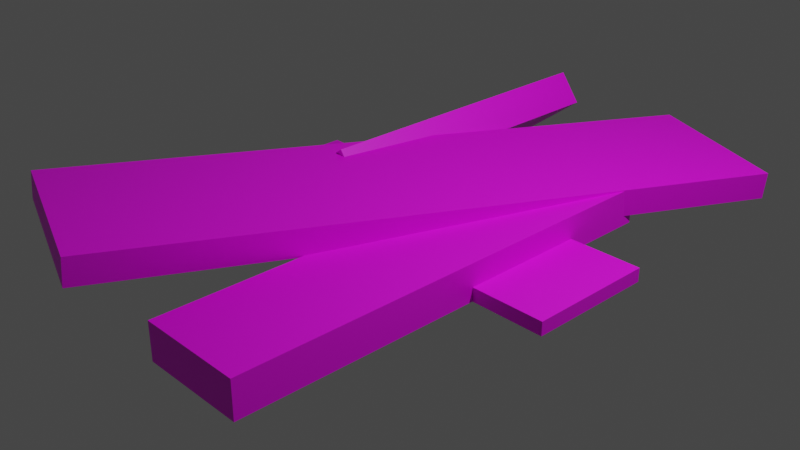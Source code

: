 # Source: ObjectMetalScrap.blend  (saved by Blender 3.4.6; exported with 4.5.12 LTS)
import bpy
from mathutils import Matrix  # noqa: F401  (used for matrix-valued properties, if any)

bpy.ops.wm.read_factory_settings(use_empty=True)
scene = bpy.context.scene
scene.name = 'Scene'

# ---- collections
col_collection = bpy.data.collections.new('Collection'); scene.collection.children.link(col_collection)

# ---- images (referenced by path relative to the original .blend; pixels are not part of the script)
import os
ASSET_DIR = os.environ.get("B2B_ASSET_DIR", "")  # directory of the original .blend (textures are referenced by path, not embedded)
HERE = os.path.dirname(os.path.abspath(__file__))  # packed textures are extracted next to this script under _unpacked/

def load_image(name, relpath, width, height, colorspace="sRGB"):
    """Load a texture the original file referenced (path relative to the .blend, or extracted next to this script)."""
    p = next((c for c in (os.path.join(HERE, relpath), os.path.join(ASSET_DIR, relpath)) if relpath and os.path.exists(c)), "")
    if p:
        img = bpy.data.images.load(p, check_existing=True)
        img.name = name
    else:  # same state as the original file: an image datablock whose file is absent (Cycles renders it pink)
        img = bpy.data.images.new(name, width, height)
        img.source = "FILE"
        img.filepath = "//" + (relpath or name)
    img.colorspace_settings.name = colorspace
    return img
img_objectmetalscrap_texture_png = load_image('ObjectMetalScrap_Texture.png', 'ObjectMetalScrap_Texture.png', 1024, 1024, 'sRGB')

# ---- materials (node trees are filled in below, after node groups)
mat_material = bpy.data.materials.new('Material')
mat_material.alpha_threshold = 0.0
mat_material.use_transparent_shadow = False
mat_material.roughness = 0.5
mat_material.line_color = (0.0, 0.0, 0.0, 1.0)

# ---- material node trees
mat_material.use_nodes = True; mat_material.node_tree.nodes.clear()
_N = mat_material.node_tree.nodes; _L = mat_material.node_tree.links
n0 = _N.new('ShaderNodeOutputMaterial'); n0.name = 'Material Output'; n0.location = (300, 300)
n1 = _N.new('ShaderNodeBsdfPrincipled'); n1.name = 'Principled BSDF'; n1.location = (10, 300)
n1.distribution = 'GGX'
n1.subsurface_method = 'RANDOM_WALK_SKIN'
n1.inputs[3].default_value = 1.45
n1.inputs[27].default_value = (0.0, 0.0, 0.0, 1.0)
n1.inputs[28].default_value = 1.0
n2 = _N.new('ShaderNodeTexImage'); n2.name = 'Image Texture'; n2.location = (-329, 168)
n2.image = img_objectmetalscrap_texture_png
_L.new(n1.outputs[0], n0.inputs[0])
_L.new(n2.outputs[0], n1.inputs[0])
n0.is_active_output = True

# ---- world
world_world = bpy.data.worlds.new('World'); scene.world = world_world
world_world.use_nodes = True; world_world.node_tree.nodes.clear()
_N = world_world.node_tree.nodes; _L = world_world.node_tree.links
n0 = _N.new('ShaderNodeOutputWorld'); n0.name = 'World Output'; n0.location = (300, 300)
n1 = _N.new('ShaderNodeBackground'); n1.name = 'Background'; n1.location = (10, 300)
n1.inputs[0].default_value = (0.05088, 0.05088, 0.05088, 1.0)
_L.new(n1.outputs[0], n0.inputs[0])
n0.is_active_output = True
world_world.color = (0.05088, 0.05088, 0.05088)
world_world.use_sun_shadow = False
world_world.sun_shadow_jitter_overblur = 0.0

# ---- cameras
cam_camera = bpy.data.cameras.new('Camera')
cam_camera.clip_end = 100.0
cam_camera.ortho_scale = 7.314

# ---- lights
light_light = bpy.data.lights.new('Light', 'POINT')
light_light.transmission_factor = 0.0
light_light.energy = 1000.0
light_light.shadow_soft_size = 0.1
light_light.shadow_maximum_resolution = 0.006
light_light.use_absolute_resolution = True

# ---- meshes
me_cube_001 = bpy.data.meshes.new('Cube.001')
me_cube_001.from_pydata([(-0.8643, -3.591, -0.1431), (-0.8643, -3.591, 0.1431), (-0.8643, 3.591, -0.1431), (-0.8643, 3.591, 0.1431), (0.8643, -3.591, -0.1431), (0.8643, -3.591, 0.1431), (0.8643, 3.591, -0.1431), (0.8643, 3.591, 0.1431)], [], [(0, 1, 3, 2), (2, 3, 7, 6), (6, 7, 5, 4), (4, 5, 1, 0), (2, 6, 4, 0), (7, 3, 1, 5)])
_uv = me_cube_001.uv_layers.new(name='UVMap')
_uv.uv.foreach_set('vector', [0.375, 0.0, 0.625, 0.0, 0.625, 0.25, 0.375, 0.25, 0.375, 0.25, 0.625, 0.25, 0.625, 0.5, 0.375, 0.5, 0.375, 0.5, 0.625, 0.5, 0.625, 0.75, 0.375, 0.75, 0.375, 0.75, 0.625, 0.75, 0.625, 1.0, 0.375, 1.0, 0.125, 0.5, 0.375, 0.5, 0.375, 0.75, 0.125, 0.75, 0.625, 0.5, 0.875, 0.5, 0.875, 0.75, 0.625, 0.75])
me_cube_001.materials.append(mat_material)
me_cube_001.update()
me_cube_002 = bpy.data.meshes.new('Cube.002')
me_cube_002.from_pydata([(-0.5553, -2.427, -0.1931), (-0.5553, -2.427, 0.1931), (-0.5553, 2.427, -0.1931), (-0.5553, 2.427, 0.1931), (0.5553, -2.427, -0.1931), (0.5553, -2.427, 0.1931), (0.5553, 2.427, -0.1931), (0.5553, 2.427, 0.1931)], [], [(0, 1, 3, 2), (2, 3, 7, 6), (6, 7, 5, 4), (4, 5, 1, 0), (2, 6, 4, 0), (7, 3, 1, 5)])
_uv = me_cube_002.uv_layers.new(name='UVMap')
_uv.uv.foreach_set('vector', [0.375, 0.0, 0.625, 0.0, 0.625, 0.25, 0.375, 0.25, 0.375, 0.25, 0.625, 0.25, 0.625, 0.5, 0.375, 0.5, 0.375, 0.5, 0.625, 0.5, 0.625, 0.75, 0.375, 0.75, 0.375, 0.75, 0.625, 0.75, 0.625, 1.0, 0.375, 1.0, 0.125, 0.5, 0.375, 0.5, 0.375, 0.75, 0.125, 0.75, 0.625, 0.5, 0.875, 0.5, 0.875, 0.75, 0.625, 0.75])
me_cube_002.materials.append(mat_material)
me_cube_002.update()
me_cube_003 = bpy.data.meshes.new('Cube.003')
me_cube_003.from_pydata([(-0.5725, -1.739, -0.1967), (-0.5725, -1.739, 0.1967), (-0.5725, 1.739, -0.1967), (-0.5725, 1.739, 0.1967), (0.5725, -1.739, -0.1967), (0.5725, -1.739, 0.1967), (0.5725, 1.739, -0.1967), (0.5725, 1.739, 0.1967)], [], [(0, 1, 3, 2), (2, 3, 7, 6), (6, 7, 5, 4), (4, 5, 1, 0), (2, 6, 4, 0), (7, 3, 1, 5)])
_uv = me_cube_003.uv_layers.new(name='UVMap')
_uv.uv.foreach_set('vector', [0.375, 0.0, 0.625, 0.0, 0.625, 0.25, 0.375, 0.25, 0.375, 0.25, 0.625, 0.25, 0.625, 0.5, 0.375, 0.5, 0.375, 0.5, 0.625, 0.5, 0.625, 0.75, 0.375, 0.75, 0.375, 0.75, 0.625, 0.75, 0.625, 1.0, 0.375, 1.0, 0.125, 0.5, 0.375, 0.5, 0.375, 0.75, 0.125, 0.75, 0.625, 0.5, 0.875, 0.5, 0.875, 0.75, 0.625, 0.75])
me_cube_003.materials.append(mat_material)
me_cube_003.update()
me_cube_004 = bpy.data.meshes.new('Cube.004')
me_cube_004.from_pydata([(-2.102, -0.6767, -0.07212), (-2.102, -0.6767, 0.07212), (-2.102, 0.6767, -0.07212), (-2.102, 0.6767, 0.07212), (2.102, -0.6767, -0.07212), (2.102, -0.6767, 0.07212), (2.102, 0.6767, -0.07212), (2.102, 0.6767, 0.07212)], [], [(0, 1, 3, 2), (2, 3, 7, 6), (6, 7, 5, 4), (4, 5, 1, 0), (2, 6, 4, 0), (7, 3, 1, 5)])
_uv = me_cube_004.uv_layers.new(name='UVMap')
_uv.uv.foreach_set('vector', [0.375, 0.0, 0.625, 0.0, 0.625, 0.25, 0.375, 0.25, 0.375, 0.25, 0.625, 0.25, 0.625, 0.5, 0.375, 0.5, 0.375, 0.5, 0.625, 0.5, 0.625, 0.75, 0.375, 0.75, 0.375, 0.75, 0.625, 0.75, 0.625, 1.0, 0.375, 1.0, 0.125, 0.5, 0.375, 0.5, 0.375, 0.75, 0.125, 0.75, 0.625, 0.5, 0.875, 0.5, 0.875, 0.75, 0.625, 0.75])
me_cube_004.materials.append(mat_material)
me_cube_004.update()

# ---- objects
ob_light = bpy.data.objects.new('Light', light_light)
ob_camera = bpy.data.objects.new('Camera', cam_camera)
ob_cube = bpy.data.objects.new('Cube', me_cube_001)
ob_cube_001 = bpy.data.objects.new('Cube.001', me_cube_002)
ob_cube_002 = bpy.data.objects.new('Cube.002', me_cube_003)
ob_cube_003 = bpy.data.objects.new('Cube.003', me_cube_004)

# ---- transforms, parenting, visibility, modifiers, constraints
ob_light.location = (4.076, 1.005, 5.904)
ob_light.rotation_euler = (0.6503, 0.05522, 1.866)
ob_light.lock_rotations_4d = False
ob_light.empty_display_type = 'ARROWS'
ob_light.color = (0.0, 0.0, 0.0, 0.0)
ob_light.lineart.crease_threshold = 0.0
ob_camera.location = (7.359, -6.926, 4.958)
ob_camera.rotation_euler = (1.109, 0.0, 0.8149)
ob_camera.lock_rotations_4d = False
ob_camera.empty_display_type = 'ARROWS'
ob_camera.color = (0.0, 0.0, 0.0, 0.0)
ob_camera.display_type = 'WIRE'
ob_camera.lineart.crease_threshold = 0.0
ob_cube.location = (0.2389, 0.09685, 0.4207)
ob_cube.rotation_euler = (-0.07852, 0.03267, -0.3397)
ob_cube_001.location = (1.093, -0.7997, 0.1931)
ob_cube_002.location = (-0.8476, 1.417, 0.1967)
ob_cube_002.rotation_euler = (-0.0, 2.502, -0.0)
ob_cube_003.location = (0.3341, 0.01028, 0.07212)

# ---- collection membership
col_collection.objects.link(ob_light)
col_collection.objects.link(ob_camera)
col_collection.objects.link(ob_cube)
col_collection.objects.link(ob_cube_001)
col_collection.objects.link(ob_cube_002)
col_collection.objects.link(ob_cube_003)

# ---- scene / render settings (as saved in the file)
scene.camera = ob_camera
scene.frame_start = 1; scene.frame_end = 250; scene.frame_set(1)
scene.render.engine = 'BLENDER_EEVEE_NEXT'
scene.cycles.sampling_pattern = 'TABULATED_SOBOL'
scene.cycles.use_light_tree = False
scene.view_settings.view_transform = 'Filmic'
bpy.context.view_layer.update()
